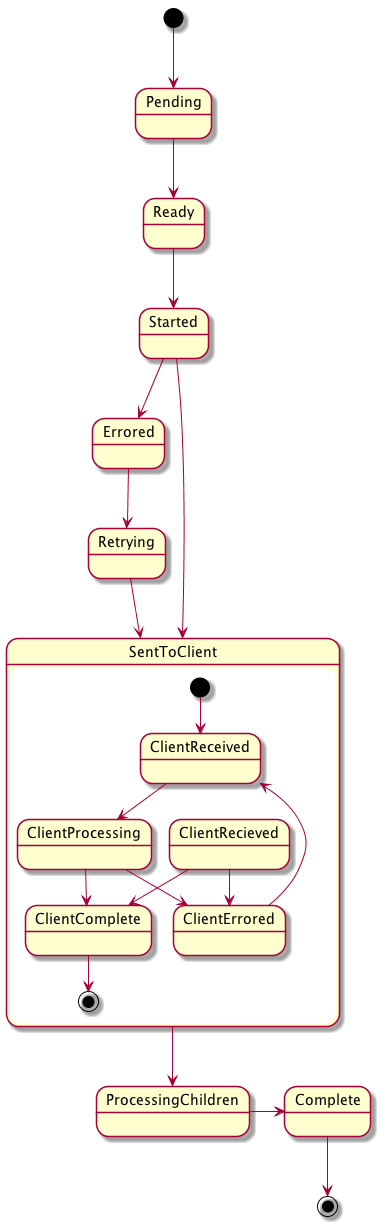

The diagram above was rendered by PlantUML. Its source (embedded in the PNG):
@startuml
[*] --> Pending
Pending --> Ready
Ready --> Started
Started --> SentToClient
Started --> Errored

state SentToClient {
  [*] -->  ClientReceived
  ClientReceived -->  ClientProcessing
  ClientRecieved -->  ClientErrored
  ClientProcessing -->  ClientErrored
  ClientProcessing -->  ClientComplete
  ClientRecieved -->  ClientComplete
  ClientErrored -->  ClientReceived
  ClientComplete --> [*]
}
SentToClient --> ProcessingChildren
ProcessingChildren -> Complete

Errored --> Retrying
Retrying --> SentToClient

Complete --> [*]
@enduml